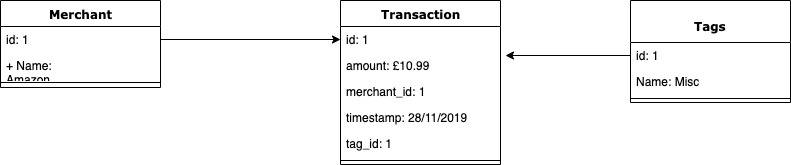

The diagram above was exported from draw.io. Its source (the exported page's mxGraphModel, read from the mxfile embedded in the PNG):
<mxGraphModel dx="932" dy="473" grid="1" gridSize="10" guides="1" tooltips="1" connect="1" arrows="1" fold="1" page="1" pageScale="1" pageWidth="1100" pageHeight="850" background="#ffffff" math="0" shadow="0">
  <root>
    <mxCell id="0" />
    <mxCell id="1" parent="0" />
    <mxCell id="78961159f06e98e8-17" value="Merchant" style="swimlane;html=1;fontStyle=1;align=center;verticalAlign=top;childLayout=stackLayout;horizontal=1;startSize=26;horizontalStack=0;resizeParent=1;resizeLast=0;collapsible=1;marginBottom=0;swimlaneFillColor=#ffffff;rounded=0;shadow=0;comic=0;labelBackgroundColor=none;strokeWidth=1;fillColor=none;fontFamily=Verdana;fontSize=12" parent="1" vertex="1">
      <mxGeometry x="90" y="83" width="160" height="87" as="geometry" />
    </mxCell>
    <mxCell id="78961159f06e98e8-23" value="id: 1" style="text;html=1;strokeColor=none;fillColor=none;align=left;verticalAlign=top;spacingLeft=4;spacingRight=4;whiteSpace=wrap;overflow=hidden;rotatable=0;points=[[0,0.5],[1,0.5]];portConstraint=eastwest;" parent="78961159f06e98e8-17" vertex="1">
      <mxGeometry y="26" width="160" height="26" as="geometry" />
    </mxCell>
    <mxCell id="78961159f06e98e8-21" value="+ Name: Amazon" style="text;html=1;strokeColor=none;fillColor=none;align=left;verticalAlign=top;spacingLeft=4;spacingRight=4;whiteSpace=wrap;overflow=hidden;rotatable=0;points=[[0,0.5],[1,0.5]];portConstraint=eastwest;" parent="78961159f06e98e8-17" vertex="1">
      <mxGeometry y="52" width="160" height="26" as="geometry" />
    </mxCell>
    <mxCell id="78961159f06e98e8-19" value="" style="line;html=1;strokeWidth=1;fillColor=none;align=left;verticalAlign=middle;spacingTop=-1;spacingLeft=3;spacingRight=3;rotatable=0;labelPosition=right;points=[];portConstraint=eastwest;" parent="78961159f06e98e8-17" vertex="1">
      <mxGeometry y="78" width="160" height="8" as="geometry" />
    </mxCell>
    <mxCell id="78961159f06e98e8-30" value="Transaction" style="swimlane;html=1;fontStyle=1;align=center;verticalAlign=top;childLayout=stackLayout;horizontal=1;startSize=26;horizontalStack=0;resizeParent=1;resizeLast=0;collapsible=1;marginBottom=0;swimlaneFillColor=#ffffff;rounded=0;shadow=0;comic=0;labelBackgroundColor=none;strokeWidth=1;fillColor=none;fontFamily=Verdana;fontSize=12" parent="1" vertex="1">
      <mxGeometry x="430" y="83" width="160" height="164" as="geometry" />
    </mxCell>
    <mxCell id="78961159f06e98e8-31" value="id: 1" style="text;html=1;strokeColor=none;fillColor=none;align=left;verticalAlign=top;spacingLeft=4;spacingRight=4;whiteSpace=wrap;overflow=hidden;rotatable=0;points=[[0,0.5],[1,0.5]];portConstraint=eastwest;" parent="78961159f06e98e8-30" vertex="1">
      <mxGeometry y="26" width="160" height="26" as="geometry" />
    </mxCell>
    <mxCell id="78961159f06e98e8-32" value="amount: £10.99" style="text;html=1;strokeColor=none;fillColor=none;align=left;verticalAlign=top;spacingLeft=4;spacingRight=4;whiteSpace=wrap;overflow=hidden;rotatable=0;points=[[0,0.5],[1,0.5]];portConstraint=eastwest;" parent="78961159f06e98e8-30" vertex="1">
      <mxGeometry y="52" width="160" height="26" as="geometry" />
    </mxCell>
    <mxCell id="78961159f06e98e8-33" value="merchant_id: 1" style="text;html=1;strokeColor=none;fillColor=none;align=left;verticalAlign=top;spacingLeft=4;spacingRight=4;whiteSpace=wrap;overflow=hidden;rotatable=0;points=[[0,0.5],[1,0.5]];portConstraint=eastwest;" parent="78961159f06e98e8-30" vertex="1">
      <mxGeometry y="78" width="160" height="26" as="geometry" />
    </mxCell>
    <mxCell id="N4qbHpoC7uQbT7qpfZK2-28" value="timestamp: 28/11/2019" style="text;html=1;strokeColor=none;fillColor=none;align=left;verticalAlign=top;spacingLeft=4;spacingRight=4;whiteSpace=wrap;overflow=hidden;rotatable=0;points=[[0,0.5],[1,0.5]];portConstraint=eastwest;" parent="78961159f06e98e8-30" vertex="1">
      <mxGeometry y="104" width="160" height="26" as="geometry" />
    </mxCell>
    <mxCell id="78961159f06e98e8-34" value="tag_id: 1" style="text;html=1;strokeColor=none;fillColor=none;align=left;verticalAlign=top;spacingLeft=4;spacingRight=4;whiteSpace=wrap;overflow=hidden;rotatable=0;points=[[0,0.5],[1,0.5]];portConstraint=eastwest;" parent="78961159f06e98e8-30" vertex="1">
      <mxGeometry y="130" width="160" height="26" as="geometry" />
    </mxCell>
    <mxCell id="78961159f06e98e8-38" value="" style="line;html=1;strokeWidth=1;fillColor=none;align=left;verticalAlign=middle;spacingTop=-1;spacingLeft=3;spacingRight=3;rotatable=0;labelPosition=right;points=[];portConstraint=eastwest;" parent="78961159f06e98e8-30" vertex="1">
      <mxGeometry y="156" width="160" height="8" as="geometry" />
    </mxCell>
    <mxCell id="78961159f06e98e8-43" value="&lt;p&gt;Tags&lt;/p&gt;" style="swimlane;html=1;fontStyle=1;align=center;verticalAlign=top;childLayout=stackLayout;horizontal=1;startSize=42;horizontalStack=0;resizeParent=1;resizeLast=0;collapsible=1;marginBottom=0;swimlaneFillColor=#ffffff;rounded=0;shadow=0;comic=0;labelBackgroundColor=none;strokeWidth=1;fillColor=none;fontFamily=Verdana;fontSize=12" parent="1" vertex="1">
      <mxGeometry x="720" y="83" width="160" height="102" as="geometry">
        <mxRectangle x="740" y="83" width="30" height="26" as="alternateBounds" />
      </mxGeometry>
    </mxCell>
    <mxCell id="78961159f06e98e8-45" value="id: 1" style="text;html=1;strokeColor=none;fillColor=none;align=left;verticalAlign=top;spacingLeft=4;spacingRight=4;whiteSpace=wrap;overflow=hidden;rotatable=0;points=[[0,0.5],[1,0.5]];portConstraint=eastwest;" parent="78961159f06e98e8-43" vertex="1">
      <mxGeometry y="42" width="160" height="26" as="geometry" />
    </mxCell>
    <mxCell id="78961159f06e98e8-44" value="Name: Misc" style="text;html=1;strokeColor=none;fillColor=none;align=left;verticalAlign=top;spacingLeft=4;spacingRight=4;whiteSpace=wrap;overflow=hidden;rotatable=0;points=[[0,0.5],[1,0.5]];portConstraint=eastwest;" parent="78961159f06e98e8-43" vertex="1">
      <mxGeometry y="68" width="160" height="26" as="geometry" />
    </mxCell>
    <mxCell id="78961159f06e98e8-51" value="" style="line;html=1;strokeWidth=1;fillColor=none;align=left;verticalAlign=middle;spacingTop=-1;spacingLeft=3;spacingRight=3;rotatable=0;labelPosition=right;points=[];portConstraint=eastwest;" parent="78961159f06e98e8-43" vertex="1">
      <mxGeometry y="94" width="160" height="8" as="geometry" />
    </mxCell>
    <mxCell id="M0Zk7irzIFdSPXeILNH_-2" style="edgeStyle=orthogonalEdgeStyle;rounded=0;orthogonalLoop=1;jettySize=auto;html=1;entryX=0;entryY=0.5;entryDx=0;entryDy=0;" parent="1" source="78961159f06e98e8-23" target="78961159f06e98e8-31" edge="1">
      <mxGeometry relative="1" as="geometry" />
    </mxCell>
    <mxCell id="M0Zk7irzIFdSPXeILNH_-3" style="edgeStyle=orthogonalEdgeStyle;rounded=0;orthogonalLoop=1;jettySize=auto;html=1;entryX=1.031;entryY=0.115;entryDx=0;entryDy=0;entryPerimeter=0;" parent="1" source="78961159f06e98e8-45" target="78961159f06e98e8-32" edge="1">
      <mxGeometry relative="1" as="geometry" />
    </mxCell>
  </root>
</mxGraphModel>